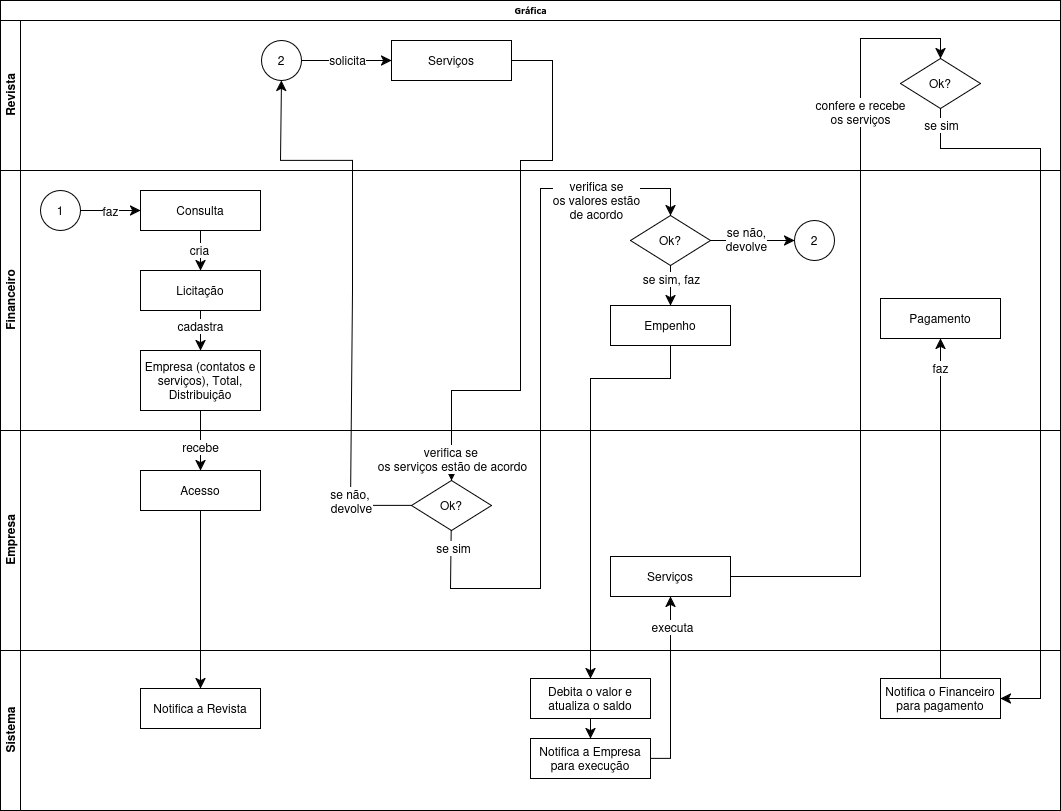

The diagram above was exported from draw.io. Its source (the exported page's mxGraphModel, read from the mxfile embedded in the PNG):
<mxGraphModel dx="2058" dy="1053" grid="1" gridSize="10" guides="1" tooltips="1" connect="1" arrows="1" fold="1" page="1" pageScale="1" pageWidth="1100" pageHeight="850" background="none" math="0" shadow="0">
  <root>
    <mxCell id="0" />
    <mxCell id="1" parent="0" />
    <mxCell id="2b4e8129b02d487f-1" value="Gráfica" style="swimlane;html=1;childLayout=stackLayout;horizontal=1;startSize=20;horizontalStack=0;rounded=0;shadow=0;labelBackgroundColor=none;strokeWidth=1;fontFamily=Verdana;fontSize=8;align=center;" parent="1" vertex="1">
      <mxGeometry x="20" y="22" width="1060" height="810" as="geometry" />
    </mxCell>
    <mxCell id="2b4e8129b02d487f-2" value="Revista" style="swimlane;html=1;startSize=20;horizontal=0;" parent="2b4e8129b02d487f-1" vertex="1">
      <mxGeometry y="20" width="1060" height="150" as="geometry" />
    </mxCell>
    <mxCell id="cRWZkagVw1ooR46-E9Ad-53" style="edgeStyle=none;curved=1;rounded=0;orthogonalLoop=1;jettySize=auto;html=1;exitX=1;exitY=0.5;exitDx=0;exitDy=0;entryX=0;entryY=0.5;entryDx=0;entryDy=0;fontSize=12;startSize=8;endSize=8;" parent="2b4e8129b02d487f-2" source="cRWZkagVw1ooR46-E9Ad-51" target="cRWZkagVw1ooR46-E9Ad-52" edge="1">
      <mxGeometry relative="1" as="geometry" />
    </mxCell>
    <mxCell id="cRWZkagVw1ooR46-E9Ad-54" value="solicita" style="edgeLabel;html=1;align=center;verticalAlign=middle;resizable=0;points=[];fontSize=12;" parent="cRWZkagVw1ooR46-E9Ad-53" connectable="0" vertex="1">
      <mxGeometry x="0.0352" relative="1" as="geometry">
        <mxPoint x="-2" y="-1" as="offset" />
      </mxGeometry>
    </mxCell>
    <mxCell id="cRWZkagVw1ooR46-E9Ad-51" value="2" style="ellipse;whiteSpace=wrap;html=1;aspect=fixed;" parent="2b4e8129b02d487f-2" vertex="1">
      <mxGeometry x="261" y="20" width="40" height="40" as="geometry" />
    </mxCell>
    <mxCell id="cRWZkagVw1ooR46-E9Ad-52" value="Serviços" style="rounded=0;whiteSpace=wrap;html=1;" parent="2b4e8129b02d487f-2" vertex="1">
      <mxGeometry x="391" y="20" width="120" height="40" as="geometry" />
    </mxCell>
    <mxCell id="9v6wasbKKx12cfmQOsYU-13" value="Ok?" style="rhombus;whiteSpace=wrap;html=1;" parent="2b4e8129b02d487f-2" vertex="1">
      <mxGeometry x="900" y="38" width="80" height="50" as="geometry" />
    </mxCell>
    <mxCell id="2b4e8129b02d487f-3" value="Financeiro" style="swimlane;html=1;startSize=20;horizontal=0;" parent="2b4e8129b02d487f-1" vertex="1">
      <mxGeometry y="170" width="1060" height="260" as="geometry" />
    </mxCell>
    <mxCell id="cRWZkagVw1ooR46-E9Ad-47" style="edgeStyle=none;curved=1;rounded=0;orthogonalLoop=1;jettySize=auto;html=1;entryX=0.5;entryY=0;entryDx=0;entryDy=0;fontSize=12;startSize=8;endSize=8;" parent="2b4e8129b02d487f-3" source="cRWZkagVw1ooR46-E9Ad-15" target="cRWZkagVw1ooR46-E9Ad-24" edge="1">
      <mxGeometry relative="1" as="geometry" />
    </mxCell>
    <mxCell id="cRWZkagVw1ooR46-E9Ad-48" value="cadastra" style="edgeLabel;html=1;align=center;verticalAlign=middle;resizable=0;points=[];fontSize=12;" parent="cRWZkagVw1ooR46-E9Ad-47" connectable="0" vertex="1">
      <mxGeometry x="-0.2682" y="-1" relative="1" as="geometry">
        <mxPoint as="offset" />
      </mxGeometry>
    </mxCell>
    <mxCell id="cRWZkagVw1ooR46-E9Ad-15" value="Licitação" style="rounded=0;whiteSpace=wrap;html=1;" parent="2b4e8129b02d487f-3" vertex="1">
      <mxGeometry x="140" y="100" width="120" height="40" as="geometry" />
    </mxCell>
    <mxCell id="cRWZkagVw1ooR46-E9Ad-24" value="&lt;div&gt;Empresa (contatos e serviços), Total, Distribuição&lt;/div&gt;" style="rounded=0;whiteSpace=wrap;html=1;" parent="2b4e8129b02d487f-3" vertex="1">
      <mxGeometry x="140" y="180" width="120" height="60" as="geometry" />
    </mxCell>
    <mxCell id="_dGhLYQEfq2hZtUqUu0_-3" value="" style="edgeStyle=none;curved=1;rounded=0;orthogonalLoop=1;jettySize=auto;html=1;fontSize=12;startSize=8;endSize=8;entryX=0;entryY=0.5;entryDx=0;entryDy=0;" parent="2b4e8129b02d487f-3" source="_dGhLYQEfq2hZtUqUu0_-1" target="_dGhLYQEfq2hZtUqUu0_-1" edge="1">
      <mxGeometry relative="1" as="geometry" />
    </mxCell>
    <mxCell id="_dGhLYQEfq2hZtUqUu0_-11" style="edgeStyle=none;curved=1;rounded=0;orthogonalLoop=1;jettySize=auto;html=1;exitX=0.5;exitY=1;exitDx=0;exitDy=0;fontSize=12;startSize=8;endSize=8;entryX=0.5;entryY=0;entryDx=0;entryDy=0;" parent="2b4e8129b02d487f-3" source="_dGhLYQEfq2hZtUqUu0_-1" target="cRWZkagVw1ooR46-E9Ad-15" edge="1">
      <mxGeometry relative="1" as="geometry">
        <mxPoint x="200" y="120" as="targetPoint" />
      </mxGeometry>
    </mxCell>
    <mxCell id="_dGhLYQEfq2hZtUqUu0_-12" value="cria" style="edgeLabel;html=1;align=center;verticalAlign=middle;resizable=0;points=[];fontSize=12;" parent="_dGhLYQEfq2hZtUqUu0_-11" connectable="0" vertex="1">
      <mxGeometry x="-0.0667" y="-2" relative="1" as="geometry">
        <mxPoint as="offset" />
      </mxGeometry>
    </mxCell>
    <mxCell id="_dGhLYQEfq2hZtUqUu0_-1" value="Consulta" style="rounded=0;whiteSpace=wrap;html=1;" parent="2b4e8129b02d487f-3" vertex="1">
      <mxGeometry x="140" y="20" width="120" height="40" as="geometry" />
    </mxCell>
    <mxCell id="_dGhLYQEfq2hZtUqUu0_-9" style="edgeStyle=none;curved=1;rounded=0;orthogonalLoop=1;jettySize=auto;html=1;fontSize=12;startSize=8;endSize=8;" parent="2b4e8129b02d487f-3" source="_dGhLYQEfq2hZtUqUu0_-2" target="_dGhLYQEfq2hZtUqUu0_-1" edge="1">
      <mxGeometry relative="1" as="geometry" />
    </mxCell>
    <mxCell id="_dGhLYQEfq2hZtUqUu0_-10" value="faz" style="edgeLabel;html=1;align=center;verticalAlign=middle;resizable=0;points=[];fontSize=12;" parent="_dGhLYQEfq2hZtUqUu0_-9" connectable="0" vertex="1">
      <mxGeometry x="-0.0333" relative="1" as="geometry">
        <mxPoint as="offset" />
      </mxGeometry>
    </mxCell>
    <mxCell id="_dGhLYQEfq2hZtUqUu0_-2" value="1" style="ellipse;whiteSpace=wrap;html=1;aspect=fixed;" parent="2b4e8129b02d487f-3" vertex="1">
      <mxGeometry x="40" y="20" width="40" height="40" as="geometry" />
    </mxCell>
    <mxCell id="_dGhLYQEfq2hZtUqUu0_-23" style="edgeStyle=none;curved=1;rounded=0;orthogonalLoop=1;jettySize=auto;html=1;entryX=0.5;entryY=0;entryDx=0;entryDy=0;fontSize=12;startSize=8;endSize=8;" parent="2b4e8129b02d487f-3" source="_dGhLYQEfq2hZtUqUu0_-19" target="_dGhLYQEfq2hZtUqUu0_-22" edge="1">
      <mxGeometry relative="1" as="geometry" />
    </mxCell>
    <mxCell id="_dGhLYQEfq2hZtUqUu0_-24" value="se sim, faz" style="edgeLabel;html=1;align=center;verticalAlign=middle;resizable=0;points=[];fontSize=12;" parent="_dGhLYQEfq2hZtUqUu0_-23" connectable="0" vertex="1">
      <mxGeometry x="-0.2571" relative="1" as="geometry">
        <mxPoint y="-2" as="offset" />
      </mxGeometry>
    </mxCell>
    <mxCell id="_dGhLYQEfq2hZtUqUu0_-32" value="" style="edgeStyle=none;curved=1;rounded=0;orthogonalLoop=1;jettySize=auto;html=1;fontSize=12;startSize=8;endSize=8;" parent="2b4e8129b02d487f-3" source="_dGhLYQEfq2hZtUqUu0_-19" target="_dGhLYQEfq2hZtUqUu0_-31" edge="1">
      <mxGeometry relative="1" as="geometry" />
    </mxCell>
    <mxCell id="_dGhLYQEfq2hZtUqUu0_-33" value="&lt;div&gt;se não,&lt;/div&gt;&lt;div&gt;devolve&lt;/div&gt;" style="edgeLabel;html=1;align=center;verticalAlign=middle;resizable=0;points=[];fontSize=12;" parent="_dGhLYQEfq2hZtUqUu0_-32" connectable="0" vertex="1">
      <mxGeometry x="-0.16" y="4" relative="1" as="geometry">
        <mxPoint y="2" as="offset" />
      </mxGeometry>
    </mxCell>
    <mxCell id="_dGhLYQEfq2hZtUqUu0_-19" value="Ok?" style="rhombus;whiteSpace=wrap;html=1;" parent="2b4e8129b02d487f-3" vertex="1">
      <mxGeometry x="630" y="45" width="80" height="50" as="geometry" />
    </mxCell>
    <mxCell id="_dGhLYQEfq2hZtUqUu0_-22" value="Empenho" style="rounded=0;whiteSpace=wrap;html=1;" parent="2b4e8129b02d487f-3" vertex="1">
      <mxGeometry x="610" y="135" width="120" height="40" as="geometry" />
    </mxCell>
    <mxCell id="_dGhLYQEfq2hZtUqUu0_-31" value="2" style="ellipse;whiteSpace=wrap;html=1;aspect=fixed;" parent="2b4e8129b02d487f-3" vertex="1">
      <mxGeometry x="794" y="50" width="40" height="40" as="geometry" />
    </mxCell>
    <mxCell id="9v6wasbKKx12cfmQOsYU-20" value="Pagamento" style="rounded=0;whiteSpace=wrap;html=1;" parent="2b4e8129b02d487f-3" vertex="1">
      <mxGeometry x="880" y="128" width="120" height="40" as="geometry" />
    </mxCell>
    <mxCell id="2b4e8129b02d487f-4" value="Empresa" style="swimlane;html=1;startSize=20;horizontal=0;" parent="2b4e8129b02d487f-1" vertex="1">
      <mxGeometry y="430" width="1060" height="220" as="geometry" />
    </mxCell>
    <mxCell id="cRWZkagVw1ooR46-E9Ad-31" value="Acesso" style="rounded=0;whiteSpace=wrap;html=1;" parent="2b4e8129b02d487f-4" vertex="1">
      <mxGeometry x="140" y="40" width="120" height="40" as="geometry" />
    </mxCell>
    <mxCell id="_dGhLYQEfq2hZtUqUu0_-13" value="Ok?" style="rhombus;whiteSpace=wrap;html=1;" parent="2b4e8129b02d487f-4" vertex="1">
      <mxGeometry x="411" y="50" width="80" height="50" as="geometry" />
    </mxCell>
    <mxCell id="_dGhLYQEfq2hZtUqUu0_-26" value="Serviços" style="rounded=0;whiteSpace=wrap;html=1;" parent="2b4e8129b02d487f-4" vertex="1">
      <mxGeometry x="610" y="126" width="120" height="40" as="geometry" />
    </mxCell>
    <mxCell id="cRWZkagVw1ooR46-E9Ad-49" style="edgeStyle=none;curved=1;rounded=0;orthogonalLoop=1;jettySize=auto;html=1;fontSize=12;startSize=8;endSize=8;" parent="2b4e8129b02d487f-1" source="cRWZkagVw1ooR46-E9Ad-24" target="cRWZkagVw1ooR46-E9Ad-31" edge="1">
      <mxGeometry relative="1" as="geometry" />
    </mxCell>
    <mxCell id="cRWZkagVw1ooR46-E9Ad-50" value="recebe" style="edgeLabel;html=1;align=center;verticalAlign=middle;resizable=0;points=[];fontSize=12;" parent="cRWZkagVw1ooR46-E9Ad-49" connectable="0" vertex="1">
      <mxGeometry x="0.6538" y="-1" relative="1" as="geometry">
        <mxPoint y="-14" as="offset" />
      </mxGeometry>
    </mxCell>
    <mxCell id="_dGhLYQEfq2hZtUqUu0_-14" style="edgeStyle=none;curved=0;rounded=0;orthogonalLoop=1;jettySize=auto;html=1;entryX=0.5;entryY=0;entryDx=0;entryDy=0;fontSize=12;startSize=8;endSize=8;exitX=1;exitY=0.5;exitDx=0;exitDy=0;" parent="2b4e8129b02d487f-1" source="cRWZkagVw1ooR46-E9Ad-52" target="_dGhLYQEfq2hZtUqUu0_-13" edge="1">
      <mxGeometry relative="1" as="geometry">
        <Array as="points">
          <mxPoint x="552" y="60" />
          <mxPoint x="552" y="160" />
          <mxPoint x="520" y="160" />
          <mxPoint x="520" y="320" />
          <mxPoint x="520" y="390" />
          <mxPoint x="451" y="390" />
        </Array>
      </mxGeometry>
    </mxCell>
    <mxCell id="_dGhLYQEfq2hZtUqUu0_-15" value="&lt;div&gt;verifica se&amp;nbsp;&lt;/div&gt;&lt;div&gt;os serviços estão de acordo&lt;/div&gt;" style="edgeLabel;html=1;align=center;verticalAlign=middle;resizable=0;points=[];fontSize=12;" parent="_dGhLYQEfq2hZtUqUu0_-14" connectable="0" vertex="1">
      <mxGeometry x="0.8706" relative="1" as="geometry">
        <mxPoint y="14" as="offset" />
      </mxGeometry>
    </mxCell>
    <mxCell id="_dGhLYQEfq2hZtUqUu0_-16" style="edgeStyle=none;curved=0;rounded=0;orthogonalLoop=1;jettySize=auto;html=1;fontSize=12;startSize=8;endSize=8;entryX=0.5;entryY=1;entryDx=0;entryDy=0;" parent="2b4e8129b02d487f-1" source="_dGhLYQEfq2hZtUqUu0_-13" target="cRWZkagVw1ooR46-E9Ad-51" edge="1">
      <mxGeometry relative="1" as="geometry">
        <mxPoint x="312" y="615" as="targetPoint" />
        <Array as="points">
          <mxPoint x="350" y="505" />
          <mxPoint x="352" y="290" />
          <mxPoint x="352" y="160" />
          <mxPoint x="280" y="160" />
        </Array>
      </mxGeometry>
    </mxCell>
    <mxCell id="_dGhLYQEfq2hZtUqUu0_-17" value="&lt;div&gt;se não,&amp;nbsp;&lt;/div&gt;&lt;div&gt;devolve&lt;/div&gt;" style="edgeLabel;html=1;align=center;verticalAlign=middle;resizable=0;points=[];fontSize=12;" parent="_dGhLYQEfq2hZtUqUu0_-16" connectable="0" vertex="1">
      <mxGeometry x="-0.6801" relative="1" as="geometry">
        <mxPoint y="23" as="offset" />
      </mxGeometry>
    </mxCell>
    <mxCell id="_dGhLYQEfq2hZtUqUu0_-20" style="edgeStyle=none;curved=0;rounded=0;orthogonalLoop=1;jettySize=auto;html=1;entryX=0.5;entryY=0;entryDx=0;entryDy=0;fontSize=12;startSize=8;endSize=8;" parent="2b4e8129b02d487f-1" source="_dGhLYQEfq2hZtUqUu0_-13" target="_dGhLYQEfq2hZtUqUu0_-19" edge="1">
      <mxGeometry relative="1" as="geometry">
        <Array as="points">
          <mxPoint x="450" y="588" />
          <mxPoint x="490" y="588" />
          <mxPoint x="510" y="588" />
          <mxPoint x="530" y="588" />
          <mxPoint x="540" y="588" />
          <mxPoint x="540" y="498" />
          <mxPoint x="540" y="288" />
          <mxPoint x="540" y="188" />
          <mxPoint x="580" y="188" />
          <mxPoint x="670" y="188" />
        </Array>
      </mxGeometry>
    </mxCell>
    <mxCell id="_dGhLYQEfq2hZtUqUu0_-21" value="&lt;div&gt;verifica se&lt;/div&gt;&lt;div&gt;os valores estão&lt;/div&gt;&lt;div&gt;de acordo&lt;/div&gt;" style="edgeLabel;html=1;align=center;verticalAlign=middle;resizable=0;points=[];fontSize=12;" parent="_dGhLYQEfq2hZtUqUu0_-20" connectable="0" vertex="1">
      <mxGeometry x="0.7329" y="2" relative="1" as="geometry">
        <mxPoint x="-7" y="13" as="offset" />
      </mxGeometry>
    </mxCell>
    <mxCell id="9v6wasbKKx12cfmQOsYU-1" value="se sim" style="edgeLabel;html=1;align=center;verticalAlign=middle;resizable=0;points=[];fontSize=12;" parent="_dGhLYQEfq2hZtUqUu0_-20" connectable="0" vertex="1">
      <mxGeometry x="-0.9488" y="2" relative="1" as="geometry">
        <mxPoint as="offset" />
      </mxGeometry>
    </mxCell>
    <mxCell id="9v6wasbKKx12cfmQOsYU-4" value="Sistema" style="swimlane;html=1;startSize=20;horizontal=0;" parent="2b4e8129b02d487f-1" vertex="1">
      <mxGeometry y="650" width="1060" height="160" as="geometry" />
    </mxCell>
    <mxCell id="9v6wasbKKx12cfmQOsYU-24" style="edgeStyle=none;curved=1;rounded=0;orthogonalLoop=1;jettySize=auto;html=1;entryX=0.5;entryY=0;entryDx=0;entryDy=0;fontSize=12;startSize=8;endSize=8;" parent="9v6wasbKKx12cfmQOsYU-4" source="9v6wasbKKx12cfmQOsYU-11" target="9v6wasbKKx12cfmQOsYU-23" edge="1">
      <mxGeometry relative="1" as="geometry" />
    </mxCell>
    <mxCell id="9v6wasbKKx12cfmQOsYU-11" value="Debita o valor e atualiza o saldo" style="rounded=0;whiteSpace=wrap;html=1;" parent="9v6wasbKKx12cfmQOsYU-4" vertex="1">
      <mxGeometry x="530" y="28" width="120" height="40" as="geometry" />
    </mxCell>
    <mxCell id="9v6wasbKKx12cfmQOsYU-23" value="Notifica a Empresa para execução" style="rounded=0;whiteSpace=wrap;html=1;" parent="9v6wasbKKx12cfmQOsYU-4" vertex="1">
      <mxGeometry x="530" y="88" width="120" height="40" as="geometry" />
    </mxCell>
    <mxCell id="9v6wasbKKx12cfmQOsYU-25" value="Notifica o Financeiro para pagamento" style="rounded=0;whiteSpace=wrap;html=1;" parent="9v6wasbKKx12cfmQOsYU-4" vertex="1">
      <mxGeometry x="880" y="28" width="120" height="40" as="geometry" />
    </mxCell>
    <mxCell id="WLPukrmXqnct_qDnaJRu-1" value="Notifica a Revista" style="rounded=0;whiteSpace=wrap;html=1;" parent="9v6wasbKKx12cfmQOsYU-4" vertex="1">
      <mxGeometry x="140" y="38" width="120" height="40" as="geometry" />
    </mxCell>
    <mxCell id="9v6wasbKKx12cfmQOsYU-12" style="edgeStyle=none;curved=0;rounded=0;orthogonalLoop=1;jettySize=auto;html=1;entryX=0.5;entryY=0;entryDx=0;entryDy=0;fontSize=12;startSize=8;endSize=8;exitX=0.5;exitY=1;exitDx=0;exitDy=0;" parent="2b4e8129b02d487f-1" source="_dGhLYQEfq2hZtUqUu0_-22" target="9v6wasbKKx12cfmQOsYU-11" edge="1">
      <mxGeometry relative="1" as="geometry">
        <Array as="points">
          <mxPoint x="670" y="378" />
          <mxPoint x="590" y="378" />
        </Array>
      </mxGeometry>
    </mxCell>
    <mxCell id="9v6wasbKKx12cfmQOsYU-14" style="edgeStyle=none;curved=0;rounded=0;orthogonalLoop=1;jettySize=auto;html=1;entryX=0.5;entryY=0;entryDx=0;entryDy=0;fontSize=12;startSize=8;endSize=8;" parent="2b4e8129b02d487f-1" source="_dGhLYQEfq2hZtUqUu0_-26" target="9v6wasbKKx12cfmQOsYU-13" edge="1">
      <mxGeometry relative="1" as="geometry">
        <Array as="points">
          <mxPoint x="860" y="576" />
          <mxPoint x="860" y="38" />
          <mxPoint x="940" y="38" />
        </Array>
      </mxGeometry>
    </mxCell>
    <mxCell id="9v6wasbKKx12cfmQOsYU-15" value="&lt;div&gt;confere e recebe&lt;/div&gt;&lt;div&gt;os serviços&lt;/div&gt;" style="edgeLabel;html=1;align=center;verticalAlign=middle;resizable=0;points=[];fontSize=12;" parent="9v6wasbKKx12cfmQOsYU-14" connectable="0" vertex="1">
      <mxGeometry x="0.5495" y="1" relative="1" as="geometry">
        <mxPoint as="offset" />
      </mxGeometry>
    </mxCell>
    <mxCell id="9v6wasbKKx12cfmQOsYU-17" style="edgeStyle=none;curved=0;rounded=0;orthogonalLoop=1;jettySize=auto;html=1;entryX=1;entryY=0.5;entryDx=0;entryDy=0;fontSize=12;startSize=8;endSize=8;exitX=0.5;exitY=1;exitDx=0;exitDy=0;exitPerimeter=0;" parent="2b4e8129b02d487f-1" source="9v6wasbKKx12cfmQOsYU-13" target="9v6wasbKKx12cfmQOsYU-25" edge="1">
      <mxGeometry relative="1" as="geometry">
        <mxPoint x="940" y="215" as="targetPoint" />
        <Array as="points">
          <mxPoint x="940" y="148" />
          <mxPoint x="1040" y="148" />
          <mxPoint x="1040" y="398" />
          <mxPoint x="1040" y="698" />
        </Array>
      </mxGeometry>
    </mxCell>
    <mxCell id="9v6wasbKKx12cfmQOsYU-19" value="se sim" style="edgeLabel;html=1;align=center;verticalAlign=middle;resizable=0;points=[];fontSize=12;" parent="9v6wasbKKx12cfmQOsYU-17" connectable="0" vertex="1">
      <mxGeometry x="-0.7009" y="-1" relative="1" as="geometry">
        <mxPoint x="-69" y="-25" as="offset" />
      </mxGeometry>
    </mxCell>
    <mxCell id="9v6wasbKKx12cfmQOsYU-26" style="edgeStyle=none;curved=1;rounded=0;orthogonalLoop=1;jettySize=auto;html=1;entryX=0.5;entryY=1;entryDx=0;entryDy=0;fontSize=12;startSize=8;endSize=8;" parent="2b4e8129b02d487f-1" source="9v6wasbKKx12cfmQOsYU-25" target="9v6wasbKKx12cfmQOsYU-20" edge="1">
      <mxGeometry relative="1" as="geometry" />
    </mxCell>
    <mxCell id="9v6wasbKKx12cfmQOsYU-27" value="faz" style="edgeLabel;html=1;align=center;verticalAlign=middle;resizable=0;points=[];fontSize=12;" parent="9v6wasbKKx12cfmQOsYU-26" connectable="0" vertex="1">
      <mxGeometry x="0.7765" y="1" relative="1" as="geometry">
        <mxPoint y="-9" as="offset" />
      </mxGeometry>
    </mxCell>
    <mxCell id="9v6wasbKKx12cfmQOsYU-28" style="edgeStyle=none;curved=0;rounded=0;orthogonalLoop=1;jettySize=auto;html=1;entryX=0.5;entryY=1;entryDx=0;entryDy=0;fontSize=12;startSize=8;endSize=8;" parent="2b4e8129b02d487f-1" source="9v6wasbKKx12cfmQOsYU-23" target="_dGhLYQEfq2hZtUqUu0_-26" edge="1">
      <mxGeometry relative="1" as="geometry">
        <Array as="points">
          <mxPoint x="670" y="758" />
        </Array>
      </mxGeometry>
    </mxCell>
    <mxCell id="9v6wasbKKx12cfmQOsYU-29" value="executa" style="edgeLabel;html=1;align=center;verticalAlign=middle;resizable=0;points=[];fontSize=12;" parent="9v6wasbKKx12cfmQOsYU-28" connectable="0" vertex="1">
      <mxGeometry x="0.6703" y="-1" relative="1" as="geometry">
        <mxPoint as="offset" />
      </mxGeometry>
    </mxCell>
    <mxCell id="WLPukrmXqnct_qDnaJRu-2" style="edgeStyle=none;curved=1;rounded=0;orthogonalLoop=1;jettySize=auto;html=1;entryX=0.5;entryY=0;entryDx=0;entryDy=0;fontSize=12;startSize=8;endSize=8;" parent="2b4e8129b02d487f-1" source="cRWZkagVw1ooR46-E9Ad-31" target="WLPukrmXqnct_qDnaJRu-1" edge="1">
      <mxGeometry relative="1" as="geometry" />
    </mxCell>
  </root>
</mxGraphModel>